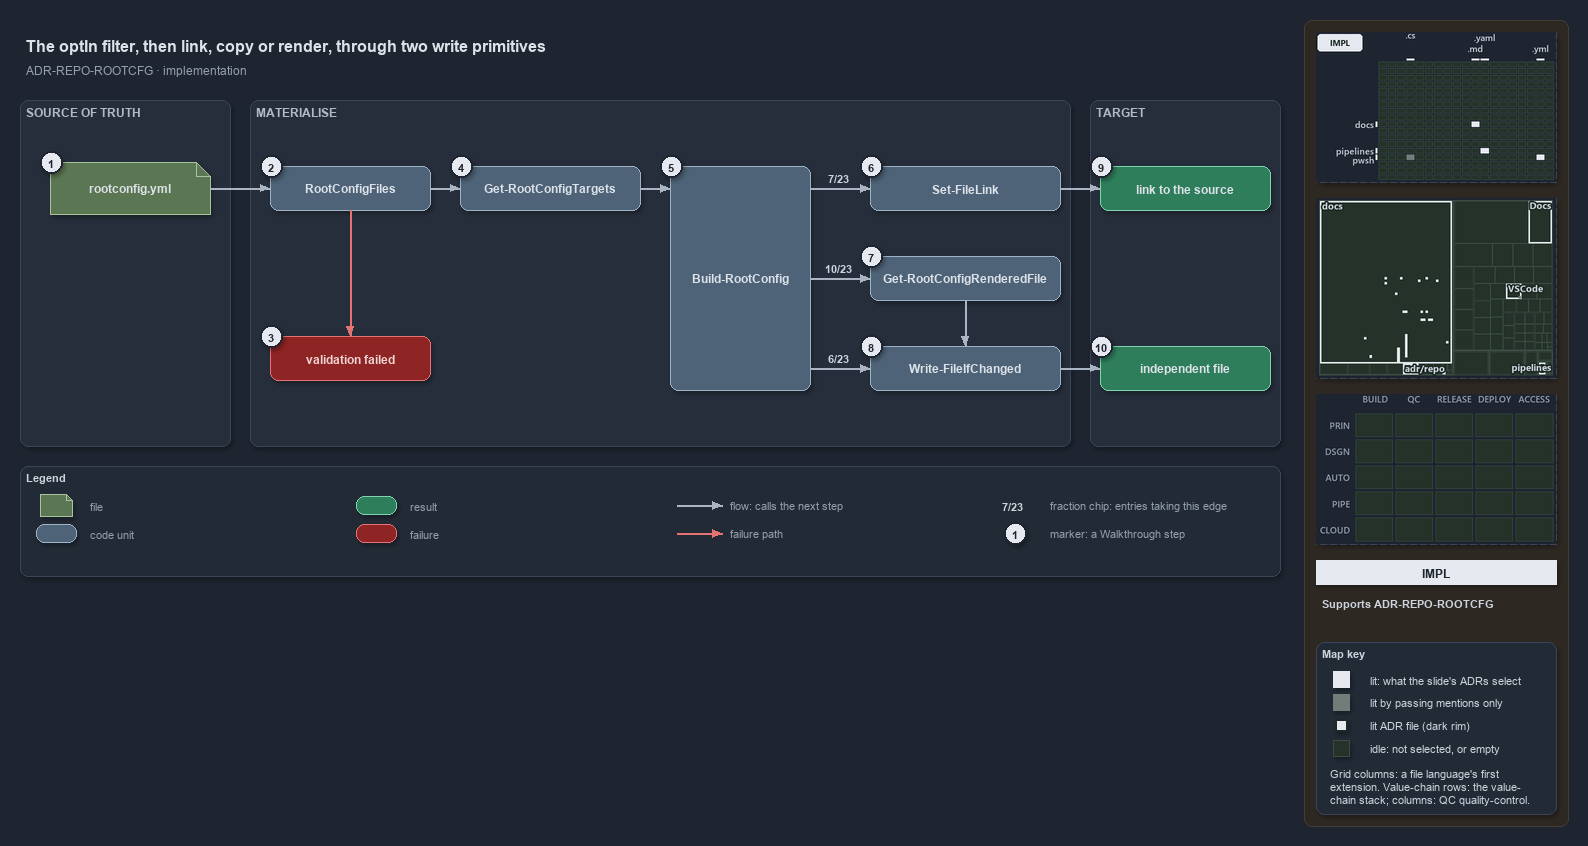

The diagram above was exported from draw.io. Its source (the exported page's mxGraphModel, read from the mxfile embedded in the PNG):
<mxGraphModel dx="1024" dy="768" grid="0" gridSize="10" guides="1" tooltips="1" connect="1" arrows="1" fold="1" page="1" pageScale="1" pageWidth="1572" pageHeight="640" background="#1E2430" math="0" shadow="1">
  <root>
    <mxCell id="0" />
    <mxCell id="1" parent="0" />
    <mxCell id="sidebar-bg" value="" style="rounded=1;arcSize=2;html=1;fillColor=#2E2823;strokeColor=#453C33;shadow=0;" vertex="1" parent="1">
      <mxGeometry x="1304" y="4" width="264" height="806" as="geometry" />
    </mxCell>
    <mxCell id="title" value="The optIn filter, then link, copy or render, through two write primitives" style="text;html=1;align=left;verticalAlign=middle;fontSize=16;fontStyle=1;fontColor=#DDE2E9;" vertex="1" parent="1">
      <mxGeometry x="20" y="14" width="1260" height="30" as="geometry" />
    </mxCell>
    <mxCell id="subtitle" value="ADR-REPO-ROOTCFG &amp;#183; implementation" style="text;html=1;align=left;verticalAlign=middle;fontSize=12;fontColor=#949FAE;" vertex="1" parent="1">
      <mxGeometry x="20" y="44" width="1240" height="20" as="geometry" />
    </mxCell>
    <mxCell id="band-source" value="SOURCE OF TRUTH" style="rounded=1;html=1;arcSize=3;fillColor=#262E3B;strokeColor=#3A4555;verticalAlign=top;align=left;spacingLeft=8;fontStyle=1;fontSize=12;fontColor=#B0BAC7;" vertex="1" parent="1">
      <mxGeometry x="20" y="84" width="210" height="346" as="geometry" />
    </mxCell>
    <mxCell id="band-write" value="MATERIALISE" style="rounded=1;html=1;arcSize=3;fillColor=#262E3B;strokeColor=#3A4555;verticalAlign=top;align=left;spacingLeft=8;fontStyle=1;fontSize=12;fontColor=#B0BAC7;" vertex="1" parent="1">
      <mxGeometry x="250" y="84" width="820" height="346" as="geometry" />
    </mxCell>
    <mxCell id="band-target" value="TARGET" style="rounded=1;html=1;arcSize=3;fillColor=#262E3B;strokeColor=#3A4555;verticalAlign=top;align=left;spacingLeft=8;fontStyle=1;fontSize=12;fontColor=#B0BAC7;" vertex="1" parent="1">
      <mxGeometry x="1090" y="84" width="190" height="346" as="geometry" />
    </mxCell>
    <mxCell id="f-registry" value="&lt;b&gt;rootconfig.yml&lt;/b&gt;" style="shape=note;size=14;whiteSpace=wrap;html=1;fillColor=#5B7653;strokeColor=#A9C29F;fontColor=#DDE2E9;fontSize=12;" vertex="1" parent="1">
      <mxGeometry x="50" y="146" width="160" height="52" as="geometry" />
    </mxCell>
    <mxCell id="c-type" value="&lt;b&gt;RootConfigFiles&lt;/b&gt;" style="rounded=1;whiteSpace=wrap;html=1;arcSize=20;fillColor=#4E6378;strokeColor=#9FB3C8;fontColor=#DDE2E9;fontSize=12;" vertex="1" parent="1">
      <mxGeometry x="270" y="150" width="160" height="44" as="geometry" />
    </mxCell>
    <mxCell id="x-type" value="&lt;b&gt;validation failed&lt;/b&gt;" style="rounded=1;whiteSpace=wrap;html=1;arcSize=20;fillColor=#8E2424;strokeColor=#E57373;fontColor=#EFD4D4;fontSize=12;" vertex="1" parent="1">
      <mxGeometry x="270" y="320" width="160" height="44" as="geometry" />
    </mxCell>
    <mxCell id="c-targets" value="&lt;b&gt;Get-RootConfigTargets&lt;/b&gt;" style="rounded=1;whiteSpace=wrap;html=1;arcSize=20;fillColor=#4E6378;strokeColor=#9FB3C8;fontColor=#DDE2E9;fontSize=12;" vertex="1" parent="1">
      <mxGeometry x="460" y="150" width="180" height="44" as="geometry" />
    </mxCell>
    <mxCell id="c-build" value="&lt;b&gt;Build-RootConfig&lt;/b&gt;" style="rounded=1;whiteSpace=wrap;html=1;arcSize=20;fillColor=#4E6378;strokeColor=#9FB3C8;fontColor=#DDE2E9;fontSize=12;" vertex="1" parent="1">
      <mxGeometry x="670" y="150" width="140" height="224" as="geometry" />
    </mxCell>
    <mxCell id="c-link" value="&lt;b&gt;Set-FileLink&lt;/b&gt;" style="rounded=1;whiteSpace=wrap;html=1;arcSize=20;fillColor=#4E6378;strokeColor=#9FB3C8;fontColor=#DDE2E9;fontSize=12;" vertex="1" parent="1">
      <mxGeometry x="870" y="150" width="190" height="44" as="geometry" />
    </mxCell>
    <mxCell id="c-render" value="&lt;b&gt;Get-RootConfigRenderedFile&lt;/b&gt;" style="rounded=1;whiteSpace=wrap;html=1;arcSize=20;fillColor=#4E6378;strokeColor=#9FB3C8;fontColor=#DDE2E9;fontSize=12;" vertex="1" parent="1">
      <mxGeometry x="870" y="240" width="190" height="44" as="geometry" />
    </mxCell>
    <mxCell id="c-write" value="&lt;b&gt;Write-FileIfChanged&lt;/b&gt;" style="rounded=1;whiteSpace=wrap;html=1;arcSize=20;fillColor=#4E6378;strokeColor=#9FB3C8;fontColor=#DDE2E9;fontSize=12;" vertex="1" parent="1">
      <mxGeometry x="870" y="330" width="190" height="44" as="geometry" />
    </mxCell>
    <mxCell id="r-link" value="&lt;b&gt;link to the source&lt;/b&gt;" style="rounded=1;whiteSpace=wrap;html=1;arcSize=20;fillColor=#2E7D5B;strokeColor=#7FD3AE;fontColor=#DDE2E9;fontSize=12;" vertex="1" parent="1">
      <mxGeometry x="1100" y="150" width="170" height="44" as="geometry" />
    </mxCell>
    <mxCell id="r-file" value="&lt;b&gt;independent file&lt;/b&gt;" style="rounded=1;whiteSpace=wrap;html=1;arcSize=20;fillColor=#2E7D5B;strokeColor=#7FD3AE;fontColor=#DDE2E9;fontSize=12;" vertex="1" parent="1">
      <mxGeometry x="1100" y="330" width="170" height="44" as="geometry" />
    </mxCell>
    <mxCell id="port-build-l" value="" style="text;html=1;strokeColor=none;fillColor=none;" vertex="1" parent="1">
      <mxGeometry x="670" y="172" width="1" height="1" as="geometry" />
    </mxCell>
    <mxCell id="port-build-r1" value="" style="text;html=1;strokeColor=none;fillColor=none;" vertex="1" parent="1">
      <mxGeometry x="810" y="172" width="1" height="1" as="geometry" />
    </mxCell>
    <mxCell id="port-build-r2" value="" style="text;html=1;strokeColor=none;fillColor=none;" vertex="1" parent="1">
      <mxGeometry x="810" y="262" width="1" height="1" as="geometry" />
    </mxCell>
    <mxCell id="port-build-r3" value="" style="text;html=1;strokeColor=none;fillColor=none;" vertex="1" parent="1">
      <mxGeometry x="810" y="352" width="1" height="1" as="geometry" />
    </mxCell>
    <mxCell id="e-registry-type" value="" style="edgeStyle=orthogonalEdgeStyle;rounded=1;html=1;fontSize=10;fontColor=#CDD3DC;endArrow=block;strokeColor=#AAB4C3;shadow=0;" edge="1" parent="1" source="f-registry" target="c-type">
      <mxGeometry relative="1" as="geometry" />
    </mxCell>
    <mxCell id="e-type-fail" value="" style="edgeStyle=orthogonalEdgeStyle;rounded=1;html=1;endArrow=block;strokeColor=#E57373;shadow=0;fontColor=#CDD3DC;" edge="1" parent="1" source="c-type" target="x-type">
      <mxGeometry relative="1" as="geometry" />
    </mxCell>
    <mxCell id="e-type-targets" value="" style="edgeStyle=orthogonalEdgeStyle;rounded=1;html=1;fontSize=10;fontColor=#CDD3DC;endArrow=block;strokeColor=#AAB4C3;shadow=0;" edge="1" parent="1" source="c-type" target="c-targets">
      <mxGeometry relative="1" as="geometry" />
    </mxCell>
    <mxCell id="e-targets-build" value="" style="edgeStyle=orthogonalEdgeStyle;rounded=1;html=1;fontSize=10;fontColor=#CDD3DC;endArrow=block;strokeColor=#AAB4C3;shadow=0;" edge="1" parent="1" source="c-targets" target="port-build-l">
      <mxGeometry relative="1" as="geometry" />
    </mxCell>
    <mxCell id="e-build-link" value="" style="edgeStyle=orthogonalEdgeStyle;rounded=1;html=1;fontSize=10;fontColor=#CDD3DC;endArrow=block;strokeColor=#AAB4C3;shadow=0;" edge="1" parent="1" source="port-build-r1" target="c-link">
      <mxGeometry relative="1" as="geometry" />
    </mxCell>
    <mxCell id="e-build-render" value="" style="edgeStyle=orthogonalEdgeStyle;rounded=1;html=1;fontSize=10;fontColor=#CDD3DC;endArrow=block;strokeColor=#AAB4C3;shadow=0;" edge="1" parent="1" source="port-build-r2" target="c-render">
      <mxGeometry relative="1" as="geometry" />
    </mxCell>
    <mxCell id="e-build-write" value="" style="edgeStyle=orthogonalEdgeStyle;rounded=1;html=1;fontSize=10;fontColor=#CDD3DC;endArrow=block;strokeColor=#AAB4C3;shadow=0;" edge="1" parent="1" source="port-build-r3" target="c-write">
      <mxGeometry relative="1" as="geometry" />
    </mxCell>
    <mxCell id="e-render-write" value="" style="edgeStyle=orthogonalEdgeStyle;rounded=1;html=1;fontSize=10;fontColor=#CDD3DC;endArrow=block;strokeColor=#AAB4C3;shadow=0;" edge="1" parent="1" source="c-render" target="c-write">
      <mxGeometry relative="1" as="geometry" />
    </mxCell>
    <mxCell id="e-link-result" value="" style="edgeStyle=orthogonalEdgeStyle;rounded=1;html=1;fontSize=10;fontColor=#CDD3DC;endArrow=block;strokeColor=#AAB4C3;shadow=0;" edge="1" parent="1" source="c-link" target="r-link">
      <mxGeometry relative="1" as="geometry" />
    </mxCell>
    <mxCell id="e-write-result" value="" style="edgeStyle=orthogonalEdgeStyle;rounded=1;html=1;fontSize=10;fontColor=#CDD3DC;endArrow=block;strokeColor=#AAB4C3;shadow=0;" edge="1" parent="1" source="c-write" target="r-file">
      <mxGeometry relative="1" as="geometry" />
    </mxCell>
    <mxCell id="frac-link" value="&lt;b&gt;7/23&lt;/b&gt;" style="text;html=1;align=center;verticalAlign=middle;fontSize=11;fontColor=#CDD3DC;fillColor=#1E2430;strokeColor=none;" vertex="1" parent="1">
      <mxGeometry x="818" y="152" width="40" height="18" as="geometry" />
    </mxCell>
    <mxCell id="frac-render" value="&lt;b&gt;10/23&lt;/b&gt;" style="text;html=1;align=center;verticalAlign=middle;fontSize=11;fontColor=#CDD3DC;fillColor=#1E2430;strokeColor=none;" vertex="1" parent="1">
      <mxGeometry x="818" y="242" width="40" height="18" as="geometry" />
    </mxCell>
    <mxCell id="frac-write" value="&lt;b&gt;6/23&lt;/b&gt;" style="text;html=1;align=center;verticalAlign=middle;fontSize=11;fontColor=#CDD3DC;fillColor=#1E2430;strokeColor=none;" vertex="1" parent="1">
      <mxGeometry x="818" y="332" width="40" height="18" as="geometry" />
    </mxCell>
    <mxCell id="mark-1" value="1" style="ellipse;html=1;fillColor=#E6EAF0;strokeColor=#1E2430;strokeWidth=2;fontColor=#1E2430;fontStyle=1;fontSize=11;" vertex="1" parent="1">
      <mxGeometry x="40" y="135" width="22" height="22" as="geometry" />
    </mxCell>
    <mxCell id="mark-2" value="2" style="ellipse;html=1;fillColor=#E6EAF0;strokeColor=#1E2430;strokeWidth=2;fontColor=#1E2430;fontStyle=1;fontSize=11;" vertex="1" parent="1">
      <mxGeometry x="260" y="139" width="22" height="22" as="geometry" />
    </mxCell>
    <mxCell id="mark-3" value="3" style="ellipse;html=1;fillColor=#E6EAF0;strokeColor=#1E2430;strokeWidth=2;fontColor=#1E2430;fontStyle=1;fontSize=11;" vertex="1" parent="1">
      <mxGeometry x="260" y="309" width="22" height="22" as="geometry" />
    </mxCell>
    <mxCell id="mark-4" value="4" style="ellipse;html=1;fillColor=#E6EAF0;strokeColor=#1E2430;strokeWidth=2;fontColor=#1E2430;fontStyle=1;fontSize=11;" vertex="1" parent="1">
      <mxGeometry x="450" y="139" width="22" height="22" as="geometry" />
    </mxCell>
    <mxCell id="mark-5" value="5" style="ellipse;html=1;fillColor=#E6EAF0;strokeColor=#1E2430;strokeWidth=2;fontColor=#1E2430;fontStyle=1;fontSize=11;" vertex="1" parent="1">
      <mxGeometry x="660" y="139" width="22" height="22" as="geometry" />
    </mxCell>
    <mxCell id="mark-6" value="6" style="ellipse;html=1;fillColor=#E6EAF0;strokeColor=#1E2430;strokeWidth=2;fontColor=#1E2430;fontStyle=1;fontSize=11;" vertex="1" parent="1">
      <mxGeometry x="860" y="139" width="22" height="22" as="geometry" />
    </mxCell>
    <mxCell id="mark-7" value="7" style="ellipse;html=1;fillColor=#E6EAF0;strokeColor=#1E2430;strokeWidth=2;fontColor=#1E2430;fontStyle=1;fontSize=11;" vertex="1" parent="1">
      <mxGeometry x="860" y="229" width="22" height="22" as="geometry" />
    </mxCell>
    <mxCell id="mark-8" value="8" style="ellipse;html=1;fillColor=#E6EAF0;strokeColor=#1E2430;strokeWidth=2;fontColor=#1E2430;fontStyle=1;fontSize=11;" vertex="1" parent="1">
      <mxGeometry x="860" y="319" width="22" height="22" as="geometry" />
    </mxCell>
    <mxCell id="mark-9" value="9" style="ellipse;html=1;fillColor=#E6EAF0;strokeColor=#1E2430;strokeWidth=2;fontColor=#1E2430;fontStyle=1;fontSize=11;" vertex="1" parent="1">
      <mxGeometry x="1090" y="139" width="22" height="22" as="geometry" />
    </mxCell>
    <mxCell id="mark-10" value="10" style="ellipse;html=1;fillColor=#E6EAF0;strokeColor=#1E2430;strokeWidth=2;fontColor=#1E2430;fontStyle=1;fontSize=11;" vertex="1" parent="1">
      <mxGeometry x="1090" y="319" width="22" height="22" as="geometry" />
    </mxCell>
    <mxCell id="legend" value="&lt;b&gt;Legend&lt;/b&gt;" style="rounded=1;whiteSpace=wrap;html=1;arcSize=6;fillColor=#222A36;strokeColor=#3A4555;align=left;verticalAlign=top;spacing=8;fontSize=11;fontColor=#CDD3DC;" vertex="1" parent="1">
      <mxGeometry x="20" y="450" width="1260" height="110" as="geometry" />
    </mxCell>
    <mxCell id="lg-0" value="" style="shape=note;size=6;html=1;fillColor=#5B7653;strokeColor=#A9C29F;" vertex="1" parent="1">
      <mxGeometry x="40" y="478" width="32" height="22" as="geometry" />
    </mxCell>
    <mxCell id="lg-0-t" value="file" style="text;html=1;align=left;verticalAlign=middle;fontSize=11;fontColor=#949FAE;" vertex="1" parent="1">
      <mxGeometry x="84" y="479" width="270" height="20" as="geometry" />
    </mxCell>
    <mxCell id="lg-1" value="" style="rounded=1;html=1;arcSize=20;fillColor=#4E6378;strokeColor=#9FB3C8;" vertex="1" parent="1">
      <mxGeometry x="36" y="508" width="40" height="18" as="geometry" />
    </mxCell>
    <mxCell id="lg-1-t" value="code unit" style="text;html=1;align=left;verticalAlign=middle;fontSize=11;fontColor=#949FAE;" vertex="1" parent="1">
      <mxGeometry x="84" y="507" width="270" height="20" as="geometry" />
    </mxCell>
    <mxCell id="lg-2" value="" style="rounded=1;html=1;arcSize=20;fillColor=#2E7D5B;strokeColor=#7FD3AE;" vertex="1" parent="1">
      <mxGeometry x="356" y="480" width="40" height="18" as="geometry" />
    </mxCell>
    <mxCell id="lg-2-t" value="result" style="text;html=1;align=left;verticalAlign=middle;fontSize=11;fontColor=#949FAE;" vertex="1" parent="1">
      <mxGeometry x="404" y="479" width="270" height="20" as="geometry" />
    </mxCell>
    <mxCell id="lg-3" value="" style="rounded=1;html=1;arcSize=20;fillColor=#8E2424;strokeColor=#E57373;" vertex="1" parent="1">
      <mxGeometry x="356" y="508" width="40" height="18" as="geometry" />
    </mxCell>
    <mxCell id="lg-3-t" value="failure" style="text;html=1;align=left;verticalAlign=middle;fontSize=11;fontColor=#949FAE;" vertex="1" parent="1">
      <mxGeometry x="404" y="507" width="270" height="20" as="geometry" />
    </mxCell>
    <mxCell id="lg-4-a" value="" style="text;html=1;strokeColor=none;fillColor=none;" vertex="1" parent="1">
      <mxGeometry x="676" y="489" width="1" height="1" as="geometry" />
    </mxCell>
    <mxCell id="lg-4-b" value="" style="text;html=1;strokeColor=none;fillColor=none;" vertex="1" parent="1">
      <mxGeometry x="722" y="489" width="1" height="1" as="geometry" />
    </mxCell>
    <mxCell id="lg-4-e" value="" style="edgeStyle=orthogonalEdgeStyle;rounded=1;html=1;fontSize=10;fontColor=#CDD3DC;endArrow=block;strokeColor=#AAB4C3;shadow=0;" edge="1" parent="1" source="lg-4-a" target="lg-4-b">
      <mxGeometry relative="1" as="geometry" />
    </mxCell>
    <mxCell id="lg-4-t" value="flow: calls the next step" style="text;html=1;align=left;verticalAlign=middle;fontSize=11;fontColor=#949FAE;" vertex="1" parent="1">
      <mxGeometry x="724" y="479" width="270" height="20" as="geometry" />
    </mxCell>
    <mxCell id="lg-5-a" value="" style="text;html=1;strokeColor=none;fillColor=none;" vertex="1" parent="1">
      <mxGeometry x="676" y="517" width="1" height="1" as="geometry" />
    </mxCell>
    <mxCell id="lg-5-b" value="" style="text;html=1;strokeColor=none;fillColor=none;" vertex="1" parent="1">
      <mxGeometry x="722" y="517" width="1" height="1" as="geometry" />
    </mxCell>
    <mxCell id="lg-5-e" value="" style="edgeStyle=orthogonalEdgeStyle;rounded=1;html=1;endArrow=block;strokeColor=#E57373;shadow=0;fontColor=#CDD3DC;" edge="1" parent="1" source="lg-5-a" target="lg-5-b">
      <mxGeometry relative="1" as="geometry" />
    </mxCell>
    <mxCell id="lg-5-t" value="failure path" style="text;html=1;align=left;verticalAlign=middle;fontSize=11;fontColor=#949FAE;" vertex="1" parent="1">
      <mxGeometry x="724" y="507" width="270" height="20" as="geometry" />
    </mxCell>
    <mxCell id="lg-6" value="&lt;b&gt;7/23&lt;/b&gt;" style="text;html=1;align=center;verticalAlign=middle;fontSize=11;fontColor=#CDD3DC;" vertex="1" parent="1">
      <mxGeometry x="992" y="480" width="40" height="18" as="geometry" />
    </mxCell>
    <mxCell id="lg-6-t" value="fraction chip: entries taking this edge" style="text;html=1;align=left;verticalAlign=middle;fontSize=11;fontColor=#949FAE;" vertex="1" parent="1">
      <mxGeometry x="1044" y="479" width="270" height="20" as="geometry" />
    </mxCell>
    <mxCell id="lg-7" value="1" style="ellipse;html=1;fillColor=#E6EAF0;strokeColor=#1E2430;strokeWidth=2;fontColor=#1E2430;fontStyle=1;fontSize=11;" vertex="1" parent="1">
      <mxGeometry x="1004" y="506" width="22" height="22" as="geometry" />
    </mxCell>
    <mxCell id="lg-7-t" value="marker: a Walkthrough step" style="text;html=1;align=left;verticalAlign=middle;fontSize=11;fontColor=#949FAE;" vertex="1" parent="1">
      <mxGeometry x="1044" y="507" width="270" height="20" as="geometry" />
    </mxCell>
    <mxCell id="minimap-grid" value="" style="shape=image;imageAspect=0;rounded=1;arcSize=4;whiteSpace=wrap;html=1;fillColor=#262E3B;strokeColor=#3A4555;dashed=1;fontColor=#949FAE;fontSize=11;image=data:image/png,(base64 omitted: 8796 chars);" vertex="1" parent="1">
      <mxGeometry x="1316" y="16" width="240" height="150" as="geometry" />
    </mxCell>
    <mxCell id="minimap-tree" value="" style="shape=image;imageAspect=0;rounded=1;arcSize=4;whiteSpace=wrap;html=1;fillColor=#262E3B;strokeColor=#3A4555;dashed=1;fontColor=#949FAE;fontSize=11;image=data:image/png,(base64 omitted: 14320 chars);" vertex="1" parent="1">
      <mxGeometry x="1316" y="182" width="240" height="180" as="geometry" />
    </mxCell>
    <mxCell id="minimap-chain" value="" style="shape=image;imageAspect=0;rounded=1;arcSize=4;whiteSpace=wrap;html=1;fillColor=#262E3B;strokeColor=#3A4555;dashed=1;fontColor=#949FAE;fontSize=11;image=data:image/png,(base64 omitted: 11912 chars);" vertex="1" parent="1">
      <mxGeometry x="1316" y="378" width="240" height="150" as="geometry" />
    </mxCell>
    <mxCell id="lens-badge" value="IMPL" style="rounded=0;whiteSpace=wrap;html=1;align=center;verticalAlign=middle;fontSize=12;fontStyle=1;fontColor=#1E2430;fillColor=#E6EAF0;strokeColor=none;" vertex="1" parent="1">
      <mxGeometry x="1316" y="544" width="240" height="24" as="geometry" />
    </mxCell>
    <mxCell id="supports" value="&lt;b&gt;Supports&lt;/b&gt; ADR-REPO-ROOTCFG" style="text;html=1;whiteSpace=wrap;align=left;verticalAlign=top;fontSize=11;fontColor=#CDD3DC;" vertex="1" parent="1">
      <mxGeometry x="1316" y="576" width="240" height="38" as="geometry" />
    </mxCell>
    <mxCell id="mapkey" value="&lt;b&gt;Map key&lt;/b&gt;" style="rounded=1;arcSize=6;whiteSpace=wrap;html=1;align=left;verticalAlign=top;fontSize=11;fontColor=#CDD3DC;fillColor=#222A36;strokeColor=#3A4555;spacingLeft=8;spacingTop=2;" vertex="1" parent="1">
      <mxGeometry x="1316" y="626" width="240" height="172" as="geometry" />
    </mxCell>
    <mxCell id="mapkey-lit" value="" style="rounded=0;html=1;fillColor=#E6EAF0;strokeColor=#E6EAF0;" vertex="1" parent="1">
      <mxGeometry x="1333.0" y="655.0" width="16" height="16" as="geometry" />
    </mxCell>
    <mxCell id="mapkey-lit-text" value="lit: what the slide's ADRs select" style="text;html=1;align=left;verticalAlign=middle;fontSize=11;fontColor=#CDD3DC;" vertex="1" parent="1">
      <mxGeometry x="1364" y="653" width="184" height="20" as="geometry" />
    </mxCell>
    <mxCell id="mapkey-touched" value="" style="rounded=0;html=1;fillColor=#727C79;strokeColor=#727C79;" vertex="1" parent="1">
      <mxGeometry x="1333.0" y="678.0" width="16" height="16" as="geometry" />
    </mxCell>
    <mxCell id="mapkey-touched-text" value="lit by passing mentions only" style="text;html=1;align=left;verticalAlign=middle;fontSize=11;fontColor=#CDD3DC;" vertex="1" parent="1">
      <mxGeometry x="1364" y="676" width="184" height="20" as="geometry" />
    </mxCell>
    <mxCell id="mapkey-adr" value="" style="rounded=0;html=1;fillColor=#E6EAF0;strokeColor=#1C2A24;strokeWidth=2;" vertex="1" parent="1">
      <mxGeometry x="1335.0" y="703.0" width="12" height="12" as="geometry" />
    </mxCell>
    <mxCell id="mapkey-adr-text" value="lit ADR file (dark rim)" style="text;html=1;align=left;verticalAlign=middle;fontSize=11;fontColor=#CDD3DC;" vertex="1" parent="1">
      <mxGeometry x="1364" y="699" width="184" height="20" as="geometry" />
    </mxCell>
    <mxCell id="mapkey-idle" value="" style="rounded=0;html=1;fillColor=#243229;strokeColor=#3B4D43;" vertex="1" parent="1">
      <mxGeometry x="1333.0" y="724.0" width="16" height="16" as="geometry" />
    </mxCell>
    <mxCell id="mapkey-idle-text" value="idle: not selected, or empty" style="text;html=1;align=left;verticalAlign=middle;fontSize=11;fontColor=#CDD3DC;" vertex="1" parent="1">
      <mxGeometry x="1364" y="722" width="184" height="20" as="geometry" />
    </mxCell>
    <mxCell id="mapkey-codes" value="Grid columns: a file language's first&lt;br&gt;extension. Value-chain rows: the value-&lt;br&gt;chain stack; columns: QC quality-control." style="text;html=1;align=left;verticalAlign=top;whiteSpace=wrap;fontSize=11;fontColor=#CDD3DC;" vertex="1" parent="1">
      <mxGeometry x="1324" y="746" width="224" height="46" as="geometry" />
    </mxCell>
  </root>
</mxGraphModel>